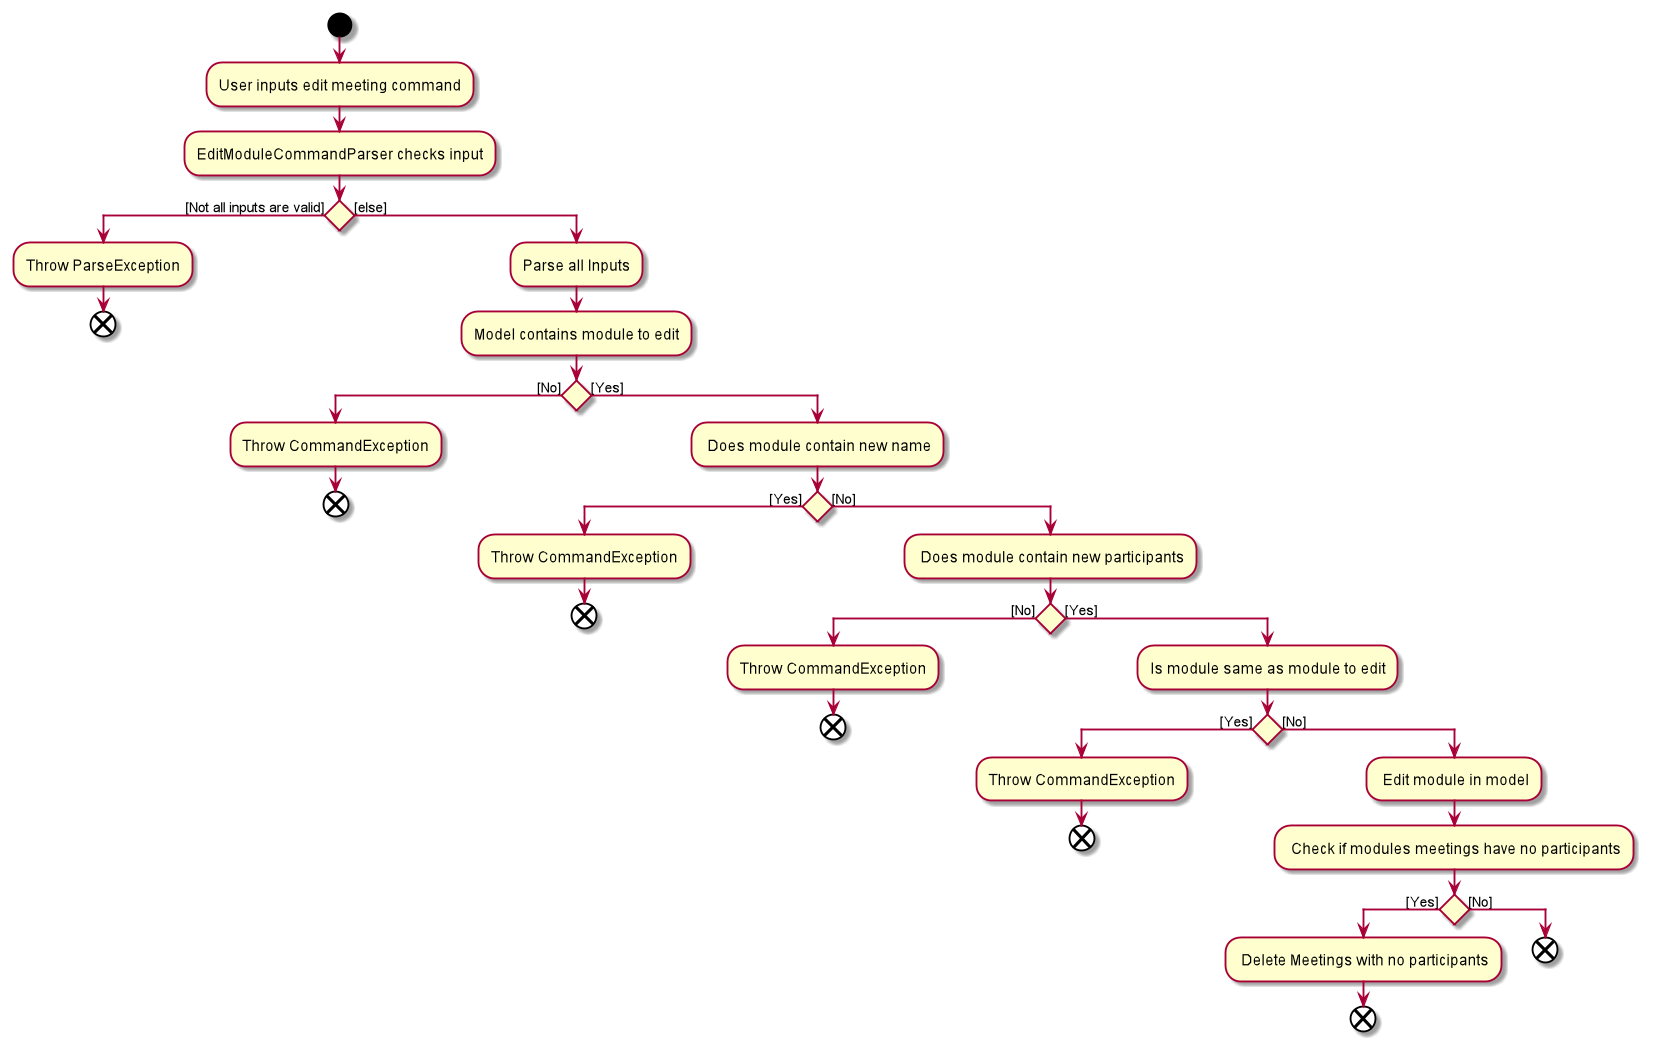

The diagram above was rendered by PlantUML. Its source (embedded in the PNG):
@startuml
start
:User inputs edit meeting command;
:EditModuleCommandParser checks input;
if() then ([Not all inputs are valid])
    :Throw ParseException;
    end
else ([else])
    :Parse all Inputs;
    :Model contains module to edit;
    if() then ([No])
        :Throw CommandException;
        end
    else ([Yes])
        : Does module contain new name;
        if() then ([Yes])
            :Throw CommandException;
            end
        else ([No])
            : Does module contain new participants;
            if() then ([No])
                :Throw CommandException;
                end
            else ([Yes])
                :Is module same as module to edit;
                if() then ([Yes])
                    :Throw CommandException;
                    end
                else ([No])
                    : Edit module in model;
                    : Check if modules meetings have no participants;
                    if() then ([Yes])
                        : Delete Meetings with no participants;
                        end
                    else ([No])
                        end
            
            
@enduml